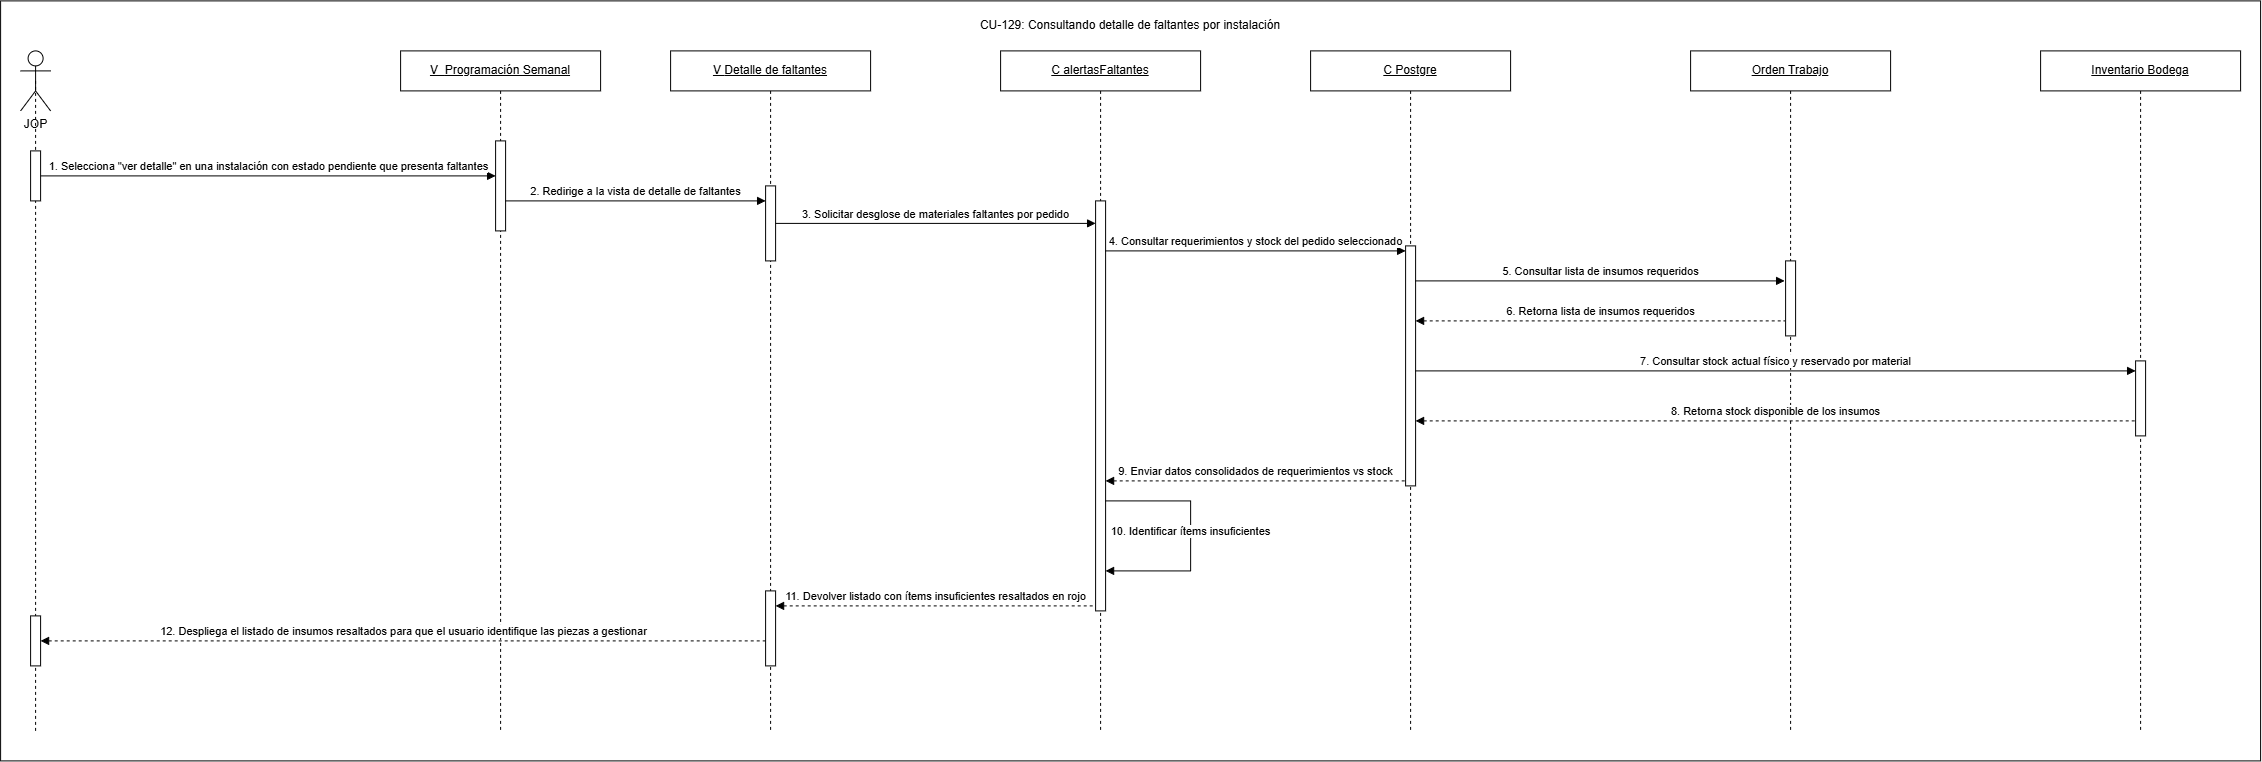

The diagram above was exported from draw.io. Its source (the exported page's mxGraphModel, read from the mxfile embedded in the PNG):
<mxGraphModel dx="1293" dy="411" grid="1" gridSize="10" guides="1" tooltips="1" connect="1" arrows="1" fold="1" page="1" pageScale="1" pageWidth="827" pageHeight="1169" math="0" shadow="0">
  <root>
    <mxCell id="0" />
    <mxCell id="1" parent="0" />
    <mxCell id="kcVU5o4M6dD3eZgu_m3Z-2" parent="1" style="rounded=0;whiteSpace=wrap;html=1;" value="" vertex="1">
      <mxGeometry height="760" width="2260" x="-130" y="790" as="geometry" />
    </mxCell>
    <mxCell id="L02tvKhoBtuoOW8qASkU-2" edge="1" parent="1" source="nCwmtq1lIRpuhio8ODqY-8" style="rounded=0;orthogonalLoop=1;jettySize=auto;html=1;exitX=0.5;exitY=0.5;exitDx=0;exitDy=0;exitPerimeter=0;endArrow=none;endFill=0;dashed=1;">
      <mxGeometry relative="1" as="geometry">
        <mxPoint x="-95" y="1520" as="targetPoint" />
      </mxGeometry>
    </mxCell>
    <mxCell id="L02tvKhoBtuoOW8qASkU-1" parent="1" style="shape=umlActor;verticalLabelPosition=bottom;verticalAlign=top;html=1;outlineConnect=0;" value="JOP" vertex="1">
      <mxGeometry height="60" width="30" x="-110" y="840" as="geometry" />
    </mxCell>
    <mxCell id="L02tvKhoBtuoOW8qASkU-3" parent="1" style="shape=umlLifeline;perimeter=lifelinePerimeter;whiteSpace=wrap;html=1;container=1;dropTarget=0;collapsible=0;recursiveResize=0;outlineConnect=0;portConstraint=eastwest;" value="&lt;u&gt;V_&lt;/u&gt;&lt;span style=&quot;font-size: 12px;&quot;&gt;&lt;u&gt;Programación Semanal&lt;/u&gt;&lt;/span&gt;" vertex="1">
      <mxGeometry height="680" width="200" x="270" y="840" as="geometry" />
    </mxCell>
    <mxCell id="L02tvKhoBtuoOW8qASkU-4" parent="L02tvKhoBtuoOW8qASkU-3" style="html=1;points=[[0,0,0,0,5],[0,1,0,0,-5],[1,0,0,0,5],[1,1,0,0,-5]];perimeter=orthogonalPerimeter;outlineConnect=0;targetShapes=umlLifeline;portConstraint=eastwest;" value="" vertex="1">
      <mxGeometry height="90" width="10" x="95" y="90" as="geometry" />
    </mxCell>
    <mxCell id="L02tvKhoBtuoOW8qASkU-6" parent="1" style="shape=umlLifeline;perimeter=lifelinePerimeter;whiteSpace=wrap;html=1;container=1;dropTarget=0;collapsible=0;recursiveResize=0;outlineConnect=0;portConstraint=eastwest;" value="&lt;u&gt;C alertasFaltantes&lt;/u&gt;" vertex="1">
      <mxGeometry height="680" width="200" x="870" y="840" as="geometry" />
    </mxCell>
    <mxCell id="L02tvKhoBtuoOW8qASkU-7" parent="L02tvKhoBtuoOW8qASkU-6" style="html=1;points=[[0,0,0,0,5],[0,1,0,0,-5],[1,0,0,0,5],[1,1,0,0,-5]];perimeter=orthogonalPerimeter;outlineConnect=0;targetShapes=umlLifeline;portConstraint=eastwest;" value="" vertex="1">
      <mxGeometry height="410" width="10" x="95" y="150" as="geometry" />
    </mxCell>
    <mxCell id="jlu3TbqSaVLfXEeFtOXM-6" edge="1" parent="L02tvKhoBtuoOW8qASkU-6" style="html=1;verticalAlign=bottom;endArrow=block;rounded=0;edgeStyle=orthogonalEdgeStyle;" value="10. Identificar ítems insuficientes">
      <mxGeometry relative="1" x="0.0417" as="geometry">
        <mxPoint as="offset" />
        <Array as="points">
          <mxPoint x="190" y="450" />
          <mxPoint x="190" y="520" />
        </Array>
        <mxPoint x="105" y="450" as="sourcePoint" />
        <mxPoint x="105" y="520" as="targetPoint" />
      </mxGeometry>
    </mxCell>
    <mxCell id="L02tvKhoBtuoOW8qASkU-12" parent="1" style="shape=umlLifeline;perimeter=lifelinePerimeter;whiteSpace=wrap;html=1;container=1;dropTarget=0;collapsible=0;recursiveResize=0;outlineConnect=0;portConstraint=eastwest;" value="&lt;u&gt;Orden Trabajo&lt;/u&gt;" vertex="1">
      <mxGeometry height="680" width="200" x="1560" y="840" as="geometry" />
    </mxCell>
    <mxCell id="L02tvKhoBtuoOW8qASkU-14" parent="L02tvKhoBtuoOW8qASkU-12" style="html=1;points=[[0,0,0,0,5],[0,1,0,0,-5],[1,0,0,0,5],[1,1,0,0,-5]];perimeter=orthogonalPerimeter;outlineConnect=0;targetShapes=umlLifeline;portConstraint=eastwest;" value="" vertex="1">
      <mxGeometry height="75" width="10" x="95" y="210" as="geometry" />
    </mxCell>
    <mxCell id="L02tvKhoBtuoOW8qASkU-15" parent="1" style="shape=umlLifeline;perimeter=lifelinePerimeter;whiteSpace=wrap;html=1;container=1;dropTarget=0;collapsible=0;recursiveResize=0;outlineConnect=0;portConstraint=eastwest;" value="&lt;u&gt;V &lt;/u&gt;&lt;u&gt;Detalle de faltantes&lt;/u&gt;" vertex="1">
      <mxGeometry height="680" width="200" x="540" y="840" as="geometry" />
    </mxCell>
    <mxCell id="L02tvKhoBtuoOW8qASkU-16" parent="L02tvKhoBtuoOW8qASkU-15" style="html=1;points=[[0,0,0,0,5],[0,1,0,0,-5],[1,0,0,0,5],[1,1,0,0,-5]];perimeter=orthogonalPerimeter;outlineConnect=0;targetShapes=umlLifeline;portConstraint=eastwest;" value="" vertex="1">
      <mxGeometry height="75" width="10" x="95" y="135" as="geometry" />
    </mxCell>
    <mxCell id="L02tvKhoBtuoOW8qASkU-17" parent="L02tvKhoBtuoOW8qASkU-15" style="html=1;points=[[0,0,0,0,5],[0,1,0,0,-5],[1,0,0,0,5],[1,1,0,0,-5]];perimeter=orthogonalPerimeter;outlineConnect=0;targetShapes=umlLifeline;portConstraint=eastwest;" value="" vertex="1">
      <mxGeometry height="75" width="10" x="95" y="540" as="geometry" />
    </mxCell>
    <mxCell id="L02tvKhoBtuoOW8qASkU-18" parent="1" style="shape=umlLifeline;perimeter=lifelinePerimeter;whiteSpace=wrap;html=1;container=1;dropTarget=0;collapsible=0;recursiveResize=0;outlineConnect=0;portConstraint=eastwest;" value="&lt;u&gt;C Postgre&lt;/u&gt;" vertex="1">
      <mxGeometry height="680" width="200" x="1180" y="840" as="geometry" />
    </mxCell>
    <mxCell id="L02tvKhoBtuoOW8qASkU-19" parent="L02tvKhoBtuoOW8qASkU-18" style="html=1;points=[[0,0,0,0,5],[0,1,0,0,-5],[1,0,0,0,5],[1,1,0,0,-5]];perimeter=orthogonalPerimeter;outlineConnect=0;targetShapes=umlLifeline;portConstraint=eastwest;" value="" vertex="1">
      <mxGeometry height="240" width="10" x="95" y="195" as="geometry" />
    </mxCell>
    <mxCell id="vDT5uPQqO40JQ_utlz_N-1" edge="1" parent="1" source="nCwmtq1lIRpuhio8ODqY-8" style="html=1;verticalAlign=bottom;endArrow=block;curved=0;rounded=0;" target="L02tvKhoBtuoOW8qASkU-4" value="1. Selecciona &quot;ver detalle&quot; en una instalación con estado pendiente que presenta faltantes">
      <mxGeometry relative="1" as="geometry">
        <mxPoint x="40" y="970" as="sourcePoint" />
        <mxPoint x="359.5" y="970" as="targetPoint" />
      </mxGeometry>
    </mxCell>
    <mxCell id="vDT5uPQqO40JQ_utlz_N-2" edge="1" parent="1" style="html=1;verticalAlign=bottom;endArrow=block;curved=0;rounded=0;" value="2. Redirige a la vista de detalle de faltantes">
      <mxGeometry relative="1" as="geometry">
        <mxPoint as="offset" />
        <mxPoint x="375" y="990" as="sourcePoint" />
        <mxPoint x="635" y="990" as="targetPoint" />
      </mxGeometry>
    </mxCell>
    <mxCell id="vDT5uPQqO40JQ_utlz_N-3" edge="1" parent="1" source="L02tvKhoBtuoOW8qASkU-16" style="html=1;verticalAlign=bottom;endArrow=block;curved=0;rounded=0;" target="L02tvKhoBtuoOW8qASkU-7" value="3. Solicitar desglose de materiales faltantes por pedido">
      <mxGeometry relative="1" as="geometry">
        <mxPoint as="offset" />
        <mxPoint x="710" y="1030" as="sourcePoint" />
        <mxPoint x="939.5" y="1030" as="targetPoint" />
      </mxGeometry>
    </mxCell>
    <mxCell id="nCwmtq1lIRpuhio8ODqY-1" edge="1" parent="1" source="L02tvKhoBtuoOW8qASkU-7" style="html=1;verticalAlign=bottom;endArrow=block;curved=0;rounded=0;entryX=0;entryY=0;entryDx=0;entryDy=5;entryPerimeter=0;" target="L02tvKhoBtuoOW8qASkU-19" value="4. Consultar requerimientos y stock del pedido seleccionado">
      <mxGeometry relative="1" as="geometry">
        <mxPoint as="offset" />
        <mxPoint x="990" y="1050" as="sourcePoint" />
        <mxPoint x="1273" y="1050" as="targetPoint" />
      </mxGeometry>
    </mxCell>
    <mxCell id="nCwmtq1lIRpuhio8ODqY-5" edge="1" parent="1" source="L02tvKhoBtuoOW8qASkU-17" style="html=1;verticalAlign=bottom;endArrow=none;curved=0;rounded=0;startArrow=block;startFill=1;endFill=0;dashed=1;entryX=0;entryY=1;entryDx=0;entryDy=-5;entryPerimeter=0;" target="L02tvKhoBtuoOW8qASkU-7" value="11. Devolver listado con ítems insuficientes resaltados en rojo">
      <mxGeometry relative="1" as="geometry">
        <mxPoint x="740" y="1395" as="sourcePoint" />
        <mxPoint x="960" y="1390" as="targetPoint" />
      </mxGeometry>
    </mxCell>
    <mxCell id="nCwmtq1lIRpuhio8ODqY-7" edge="1" parent="1" source="nCwmtq1lIRpuhio8ODqY-11" style="html=1;verticalAlign=bottom;endArrow=none;curved=0;rounded=0;startArrow=block;startFill=1;endFill=0;dashed=1;" target="L02tvKhoBtuoOW8qASkU-17" value="12. Despliega el listado de insumos resaltados para que el usuario identifique las piezas a gestionar">
      <mxGeometry relative="1" x="0.0016" as="geometry">
        <mxPoint as="offset" />
        <mxPoint x="40" y="1430" as="sourcePoint" />
        <mxPoint x="495" y="1430" as="targetPoint" />
      </mxGeometry>
    </mxCell>
    <mxCell id="nCwmtq1lIRpuhio8ODqY-10" edge="1" parent="1" source="L02tvKhoBtuoOW8qASkU-1" style="rounded=0;orthogonalLoop=1;jettySize=auto;html=1;exitX=0.5;exitY=0.5;exitDx=0;exitDy=0;exitPerimeter=0;endArrow=none;endFill=0;dashed=1;" target="nCwmtq1lIRpuhio8ODqY-8" value="">
      <mxGeometry relative="1" as="geometry">
        <mxPoint x="-95" y="870" as="sourcePoint" />
        <mxPoint x="-95" y="1480" as="targetPoint" />
      </mxGeometry>
    </mxCell>
    <mxCell id="nCwmtq1lIRpuhio8ODqY-8" parent="1" style="html=1;points=[[0,0,0,0,5],[0,1,0,0,-5],[1,0,0,0,5],[1,1,0,0,-5]];perimeter=orthogonalPerimeter;outlineConnect=0;targetShapes=umlLifeline;portConstraint=eastwest;" value="" vertex="1">
      <mxGeometry height="50" width="10" x="-100" y="940" as="geometry" />
    </mxCell>
    <mxCell id="nCwmtq1lIRpuhio8ODqY-11" parent="1" style="html=1;points=[[0,0,0,0,5],[0,1,0,0,-5],[1,0,0,0,5],[1,1,0,0,-5]];perimeter=orthogonalPerimeter;outlineConnect=0;targetShapes=umlLifeline;portConstraint=eastwest;" value="" vertex="1">
      <mxGeometry height="50" width="10" x="-100" y="1405" as="geometry" />
    </mxCell>
    <mxCell id="kcVU5o4M6dD3eZgu_m3Z-1" parent="1" style="text;html=1;whiteSpace=wrap;strokeColor=none;fillColor=none;align=center;verticalAlign=middle;rounded=0;" value="&lt;div style=&quot;text-align: left;&quot;&gt;&lt;span style=&quot;font-size: 12px;&quot;&gt;CU-129: Consultando detalle de faltantes por instalación&lt;/span&gt;&lt;/div&gt;" vertex="1">
      <mxGeometry height="30" width="340" x="830" y="800" as="geometry" />
    </mxCell>
    <mxCell id="M8btxwp95R7byYGti6NX-3" parent="1" style="shape=umlLifeline;perimeter=lifelinePerimeter;whiteSpace=wrap;html=1;container=1;dropTarget=0;collapsible=0;recursiveResize=0;outlineConnect=0;portConstraint=eastwest;" value="&lt;u&gt;Inventario Bodega&lt;/u&gt;" vertex="1">
      <mxGeometry height="680" width="200" x="1910" y="840" as="geometry" />
    </mxCell>
    <mxCell id="M8btxwp95R7byYGti6NX-4" parent="M8btxwp95R7byYGti6NX-3" style="html=1;points=[[0,0,0,0,5],[0,1,0,0,-5],[1,0,0,0,5],[1,1,0,0,-5]];perimeter=orthogonalPerimeter;outlineConnect=0;targetShapes=umlLifeline;portConstraint=eastwest;" value="" vertex="1">
      <mxGeometry height="75" width="10" x="95" y="310" as="geometry" />
    </mxCell>
    <mxCell id="jlu3TbqSaVLfXEeFtOXM-1" edge="1" parent="1" source="L02tvKhoBtuoOW8qASkU-19" style="html=1;verticalAlign=bottom;endArrow=block;curved=0;rounded=0;" value="5. Consultar lista de insumos requeridos">
      <mxGeometry relative="1" as="geometry">
        <mxPoint as="offset" />
        <mxPoint x="1290" y="1070" as="sourcePoint" />
        <mxPoint x="1654" y="1070.0000000000002" as="targetPoint" />
      </mxGeometry>
    </mxCell>
    <mxCell id="jlu3TbqSaVLfXEeFtOXM-2" edge="1" parent="1" style="html=1;verticalAlign=bottom;endArrow=none;curved=0;rounded=0;startArrow=block;startFill=1;endFill=0;dashed=1;" value="6. Retorna lista de insumos requeridos">
      <mxGeometry relative="1" as="geometry">
        <mxPoint as="offset" />
        <mxPoint x="1285" y="1110" as="sourcePoint" />
        <mxPoint x="1654" y="1110.0000000000002" as="targetPoint" />
      </mxGeometry>
    </mxCell>
    <mxCell id="jlu3TbqSaVLfXEeFtOXM-3" edge="1" parent="1" source="L02tvKhoBtuoOW8qASkU-19" style="html=1;verticalAlign=bottom;endArrow=block;rounded=0;" value="7. Consultar stock actual físico y reservado por material">
      <mxGeometry relative="1" x="-0.0005" as="geometry">
        <mxPoint as="offset" />
        <mxPoint x="1300" y="1160" as="sourcePoint" />
        <mxPoint x="2005" y="1160.0000000000002" as="targetPoint" />
      </mxGeometry>
    </mxCell>
    <mxCell id="jlu3TbqSaVLfXEeFtOXM-4" edge="1" parent="1" source="L02tvKhoBtuoOW8qASkU-19" style="html=1;verticalAlign=bottom;endArrow=none;rounded=0;startArrow=block;startFill=1;endFill=0;dashed=1;" value="8. Retorna stock disponible de los insumos">
      <mxGeometry relative="1" x="-0.0005" as="geometry">
        <mxPoint as="offset" />
        <mxPoint x="1300" y="1210" as="sourcePoint" />
        <mxPoint x="2005.33" y="1210.0000000000002" as="targetPoint" />
      </mxGeometry>
    </mxCell>
    <mxCell id="jlu3TbqSaVLfXEeFtOXM-5" edge="1" parent="1" source="L02tvKhoBtuoOW8qASkU-7" style="html=1;verticalAlign=bottom;endArrow=none;curved=0;rounded=0;startArrow=block;startFill=1;endFill=0;dashed=1;entryX=0;entryY=1;entryDx=0;entryDy=-5;entryPerimeter=0;" target="L02tvKhoBtuoOW8qASkU-19" value="9. Enviar datos consolidados de requerimientos vs stock">
      <mxGeometry relative="1" as="geometry">
        <mxPoint as="offset" />
        <mxPoint x="980" y="1270" as="sourcePoint" />
        <mxPoint x="1230" y="1270" as="targetPoint" />
      </mxGeometry>
    </mxCell>
  </root>
</mxGraphModel>